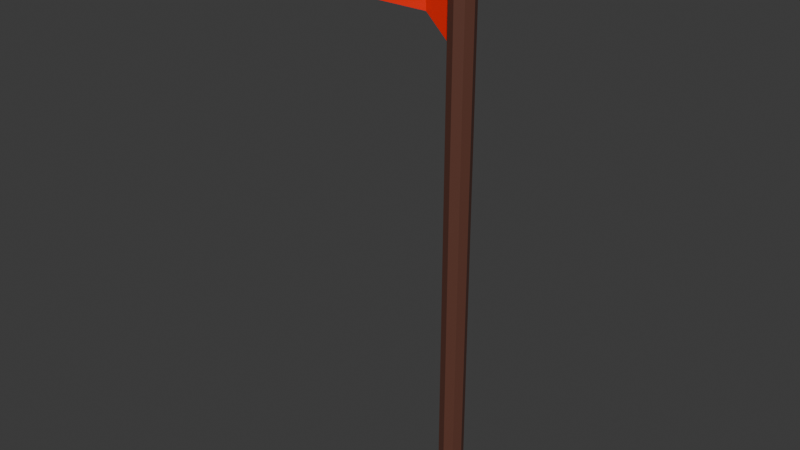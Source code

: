 # Source: flag_01.blend  (saved by Blender 4.1.24; exported with 4.5.12 LTS)
import bpy
from mathutils import Matrix  # noqa: F401  (used for matrix-valued properties, if any)

bpy.ops.wm.read_factory_settings(use_empty=True)
scene = bpy.context.scene
scene.name = 'Scene'

# ---- collections
col_collection = bpy.data.collections.new('Collection'); scene.collection.children.link(col_collection)

# ---- materials (node trees are filled in below, after node groups)
mat_material_002 = bpy.data.materials.new('Material.002')
mat_material_002.use_transparent_shadow = False
mat_material_001 = bpy.data.materials.new('Material.001')
mat_material_001.use_transparent_shadow = False

# ---- material node trees
mat_material_002.use_nodes = True; mat_material_002.node_tree.nodes.clear()
_N = mat_material_002.node_tree.nodes; _L = mat_material_002.node_tree.links
n0 = _N.new('ShaderNodeBsdfPrincipled'); n0.name = 'Principled BSDF'; n0.location = (10, 300)
n0.inputs[0].default_value = (0.1193, 0.04386, 0.0292, 1.0)
n1 = _N.new('ShaderNodeOutputMaterial'); n1.name = 'Material Output'; n1.location = (300, 300)
_L.new(n0.outputs[0], n1.inputs[0])
n1.is_active_output = True
mat_material_001.use_nodes = True; mat_material_001.node_tree.nodes.clear()
_N = mat_material_001.node_tree.nodes; _L = mat_material_001.node_tree.links
n0 = _N.new('ShaderNodeBsdfPrincipled'); n0.name = 'Principled BSDF'; n0.location = (10, 300)
n0.inputs[0].default_value = (1.0, 0.01294, 0.0, 1.0)
n1 = _N.new('ShaderNodeOutputMaterial'); n1.name = 'Material Output'; n1.location = (300, 300)
_L.new(n0.outputs[0], n1.inputs[0])
n1.is_active_output = True

# ---- world
world_world = bpy.data.worlds.new('World'); scene.world = world_world
world_world.use_nodes = True; world_world.node_tree.nodes.clear()
_N = world_world.node_tree.nodes; _L = world_world.node_tree.links
n0 = _N.new('ShaderNodeOutputWorld'); n0.name = 'World Output'; n0.location = (300, 300)
n1 = _N.new('ShaderNodeBackground'); n1.name = 'Background'; n1.location = (10, 300)
n1.inputs[0].default_value = (0.05088, 0.05088, 0.05088, 1.0)
_L.new(n1.outputs[0], n0.inputs[0])
n0.is_active_output = True
world_world.color = (0.05088, 0.05088, 0.05088)
world_world.use_sun_shadow = False
world_world.sun_shadow_jitter_overblur = 0.0

# ---- meshes
me_cylinder = bpy.data.meshes.new('Cylinder')
me_cylinder.from_pydata([(0.0, 0.2, 0.0), (0.0, 0.2, 10.0), (0.1414, 0.1414, 0.0), (0.1414, 0.1414, 10.0), (0.2, 0.0, 0.0), (0.2, 0.0, 10.0), (0.1414, -0.1414, 0.0), (0.1414, -0.1414, 10.0), (0.0, -0.2, 0.0), (0.0, -0.2, 10.0), (-0.1414, -0.1414, 0.0), (-0.1414, -0.1414, 10.0), (-0.2, 0.0, 0.0), (-0.2, 0.0, 10.0), (-0.1414, 0.1414, 0.0), (-0.1414, 0.1414, 10.0)], [], [(0, 1, 3, 2), (2, 3, 5, 4), (4, 5, 7, 6), (6, 7, 9, 8), (8, 9, 11, 10), (10, 11, 13, 12), (3, 1, 15, 13, 11, 9, 7, 5), (12, 13, 15, 14), (14, 15, 1, 0), (0, 2, 4, 6, 8, 10, 12, 14)])
_uv = me_cylinder.uv_layers.new(name='UVMap')
_uv.uv.foreach_set('vector', [1.0, 0.5, 1.0, 1.0, 0.875, 1.0, 0.875, 0.5, 0.875, 0.5, 0.875, 1.0, 0.75, 1.0, 0.75, 0.5, 0.75, 0.5, 0.75, 1.0, 0.625, 1.0, 0.625, 0.5, 0.625, 0.5, 0.625, 1.0, 0.5, 1.0, 0.5, 0.5, 0.5, 0.5, 0.5, 1.0, 0.375, 1.0, 0.375, 0.5, 0.375, 0.5, 0.375, 1.0, 0.25, 1.0, 0.25, 0.5, 0.4197, 0.4197, 0.25, 0.49, 0.08029, 0.4197, 0.01, 0.25, 0.08029, 0.08029, 0.25, 0.01, 0.4197, 0.08029, 0.49, 0.25, 0.25, 0.5, 0.25, 1.0, 0.125, 1.0, 0.125, 0.5, 0.125, 0.5, 0.125, 1.0, 0.0, 1.0, 0.0, 0.5, 0.75, 0.49, 0.9197, 0.4197, 0.99, 0.25, 0.9197, 0.08029, 0.75, 0.01, 0.5803, 0.08029, 0.51, 0.25, 0.5803, 0.4197])
me_cylinder.materials.append(mat_material_002)
me_cylinder.update()
me_cube_001 = bpy.data.meshes.new('Cube.001')
me_cube_001.from_pydata([(-1.0, 0.08081, -1.0), (-1.0, 0.08081, 1.0), (-1.0, -0.08081, -1.0), (-1.0, -0.08081, 1.0), (-0.3089, -0.05308, -0.4897), (-0.2743, -0.05308, 0.748), (-0.3089, -0.2147, -0.4897), (-0.2743, -0.2147, 0.748), (0.3759, 0.1782, -0.4014), (0.388, 0.1673, 0.3306), (0.3759, 0.01658, -0.4014), (0.388, 0.005709, 0.3306), (0.8573, 0.09346, -0.3527), (0.914, 0.09346, 0.1885), (0.8573, -0.06815, -0.3527), (0.914, -0.06815, 0.1885), (1.385, 0.1407, 0.02222), (1.385, 0.1407, 0.2104), (1.385, -0.0209, 0.02222), (1.385, -0.0209, 0.2104)], [], [(0, 1, 3, 2), (2, 3, 7, 6), (5, 4, 8, 9), (4, 5, 1, 0), (2, 6, 4, 0), (7, 3, 1, 5), (9, 8, 12, 13), (4, 6, 10, 8), (7, 5, 9, 11), (6, 7, 11, 10), (15, 13, 17, 19), (8, 10, 14, 12), (11, 9, 13, 15), (10, 11, 15, 14), (18, 19, 17, 16), (14, 15, 19, 18), (13, 12, 16, 17), (12, 14, 18, 16)])
_uv = me_cube_001.uv_layers.new(name='UVMap')
_uv.uv.foreach_set('vector', [0.375, 0.0, 0.625, 0.0, 0.625, 0.25, 0.375, 0.25, 0.375, 0.25, 0.625, 0.25, 0.625, 0.5, 0.375, 0.5, 0.625, 0.75, 0.375, 0.75, 0.375, 0.75, 0.625, 0.75, 0.375, 0.75, 0.625, 0.75, 0.625, 1.0, 0.375, 1.0, 0.125, 0.5, 0.375, 0.5, 0.375, 0.75, 0.125, 0.75, 0.625, 0.5, 0.875, 0.5, 0.875, 0.75, 0.625, 0.75, 0.625, 0.75, 0.375, 0.75, 0.375, 0.75, 0.625, 0.75, 0.375, 0.75, 0.375, 0.5, 0.375, 0.5, 0.375, 0.75, 0.625, 0.5, 0.625, 0.75, 0.625, 0.75, 0.625, 0.5, 0.375, 0.5, 0.625, 0.5, 0.625, 0.5, 0.375, 0.5, 0.625, 0.5, 0.625, 0.75, 0.625, 0.75, 0.625, 0.5, 0.375, 0.75, 0.375, 0.5, 0.375, 0.5, 0.375, 0.75, 0.625, 0.5, 0.625, 0.75, 0.625, 0.75, 0.625, 0.5, 0.375, 0.5, 0.625, 0.5, 0.625, 0.5, 0.375, 0.5, 0.375, 0.5, 0.625, 0.5, 0.625, 0.75, 0.375, 0.75, 0.375, 0.5, 0.625, 0.5, 0.625, 0.5, 0.375, 0.5, 0.625, 0.75, 0.375, 0.75, 0.375, 0.75, 0.625, 0.75, 0.375, 0.75, 0.375, 0.5, 0.375, 0.5, 0.375, 0.75])
me_cube_001.materials.append(mat_material_001)
me_cube_001.update()

# ---- objects
ob_stick = bpy.data.objects.new('stick', me_cylinder)
ob_flag = bpy.data.objects.new('flag', me_cube_001)

# ---- transforms, parenting, visibility, modifiers, constraints
ob_stick.location = (0.0, 0.0, 0.0)
ob_stick.rotation_euler = (0.0, -0.0, 3.142)
ob_stick.scale = (0.28, 0.28, 0.28)
ob_flag.location = (-0.2687, 3.099e-07, 2.481)
ob_flag.rotation_euler = (0.0, -0.0, 3.142)
ob_flag.scale = (0.28, 0.28, 0.28)

# ---- collection membership
col_collection.objects.link(ob_stick)
col_collection.objects.link(ob_flag)

# ---- scene / render settings (as saved in the file)
scene.frame_start = 1; scene.frame_end = 250; scene.frame_set(1)
scene.render.engine = 'BLENDER_EEVEE_NEXT'
scene.cycles.sampling_pattern = 'TABULATED_SOBOL'
scene.eevee.ray_tracing_options.trace_max_roughness = 0.0
bpy.context.view_layer.update()

# ---- added for rendering (the .blend has no active camera and no usable light): camera, sun
cam_auto = bpy.data.cameras.new('AutoCamera')
cam_auto.lens = 50.0
cam_auto.sensor_width = 36.0
cam_auto.clip_end = 1000.0
ob_auto_camera = bpy.data.objects.new('AutoCamera', cam_auto)
scene.collection.objects.link(ob_auto_camera)
ob_auto_camera.location = (2.37511, -3.20834, 3.54027)
ob_auto_camera.rotation_euler = (1.09748, -7.21219e-08, 0.694738)
scene.camera = ob_auto_camera
light_auto_sun = bpy.data.lights.new('AutoSun', 'SUN')
light_auto_sun.energy = 3.0
light_auto_sun.angle = 0.0523599
ob_auto_sun = bpy.data.objects.new('AutoSun', light_auto_sun)
scene.collection.objects.link(ob_auto_sun)
ob_auto_sun.rotation_euler = (0.872665, 0.174533, 0.523599)
bpy.context.view_layer.update()
